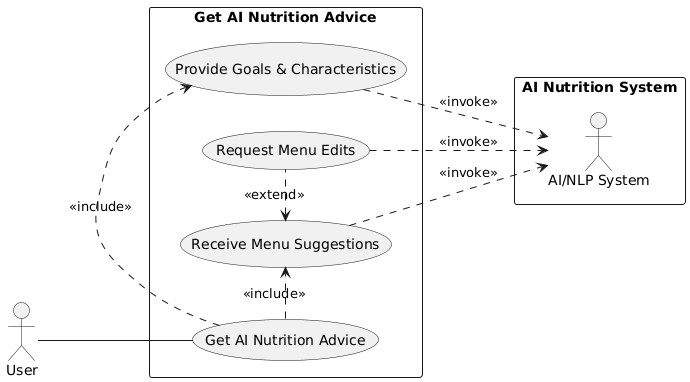

The diagram above was rendered by PlantUML. Its source (embedded in the PNG):
@startuml
' Sơ đồ Use Case chi tiết cho chức năng "Tư vấn Dinh dưỡng AI"

left to right direction

' --- Định nghĩa Actors ---
actor User
rectangle "AI Nutrition System" {
    actor "AI/NLP System" as AISystem
}

' --- Định nghĩa Use Cases ---
rectangle "Get AI Nutrition Advice" {
    usecase UC_Advice as "Get AI Nutrition Advice"

    ' Use cases con (phân rã)
    usecase UC_ProvideInfo as "Provide Goals & Characteristics"
    usecase UC_GetMenu as "Receive Menu Suggestions"
    usecase UC_EditMenu as "Request Menu Edits"

    ' Mối quan hệ
    User -- UC_Advice

    UC_Advice .> UC_ProvideInfo : <<include>>
    UC_Advice .> UC_GetMenu : <<include>>
    UC_GetMenu <. UC_EditMenu : <<extend>>

    ' Tương tác với hệ thống AI
    UC_ProvideInfo ..> AISystem : <<invoke>>
    UC_GetMenu ..> AISystem : <<invoke>>
    UC_EditMenu ..> AISystem : <<invoke>>
}
@enduml